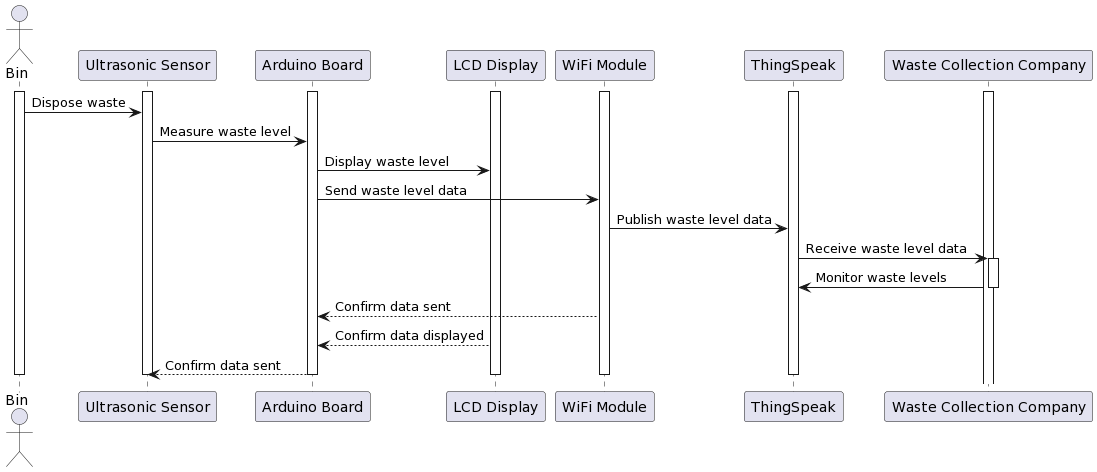

The diagram above was rendered by PlantUML. Its source (embedded in the PNG):
@startuml
actor "Bin" as bin
participant "Ultrasonic Sensor" as ultrasonicSensor
participant "Arduino Board" as arduinoBoard
participant "LCD Display" as lcdDisplay
participant "WiFi Module" as wifiModule
participant "ThingSpeak" as ThingSpeak
participant "Waste Collection Company" as wasteCollectionCompany

activate bin
activate ultrasonicSensor
activate arduinoBoard
activate lcdDisplay
activate wifiModule
activate ThingSpeak
activate wasteCollectionCompany

bin -> ultrasonicSensor: Dispose waste
ultrasonicSensor -> arduinoBoard: Measure waste level
arduinoBoard -> lcdDisplay: Display waste level
arduinoBoard -> wifiModule: Send waste level data
wifiModule -> ThingSpeak: Publish waste level data
ThingSpeak -> wasteCollectionCompany: Receive waste level data

activate wasteCollectionCompany
wasteCollectionCompany -> ThingSpeak: Monitor waste levels

deactivate wasteCollectionCompany

wifiModule --> arduinoBoard: Confirm data sent
lcdDisplay --> arduinoBoard: Confirm data displayed
arduinoBoard --> ultrasonicSensor: Confirm data sent

deactivate bin
deactivate ultrasonicSensor
deactivate arduinoBoard
deactivate lcdDisplay
deactivate wifiModule
deactivate ThingSpeak
@enduml